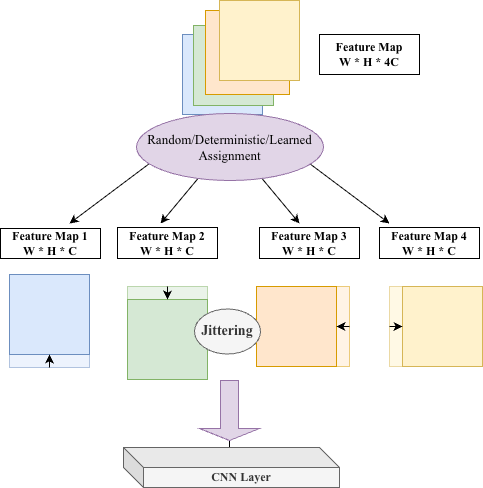

The diagram above was exported from draw.io. Its source (the exported page's mxGraphModel, read from the mxfile embedded in the PNG):
<mxGraphModel dx="976" dy="633" grid="1" gridSize="10" guides="1" tooltips="1" connect="1" arrows="1" fold="1" page="1" pageScale="1" pageWidth="827" pageHeight="1169" math="0" shadow="0">
  <root>
    <mxCell id="0" />
    <mxCell id="1" parent="0" />
    <mxCell id="bhOJYXsx66svWCEtE6Oa-1" parent="1" style="whiteSpace=wrap;html=1;aspect=fixed;fillColor=#dae8fc;strokeColor=#6c8ebf;" value="" vertex="1">
      <mxGeometry height="80" width="80" x="313" y="60" as="geometry" />
    </mxCell>
    <mxCell id="bhOJYXsx66svWCEtE6Oa-2" parent="1" style="whiteSpace=wrap;html=1;aspect=fixed;fillColor=#d5e8d4;strokeColor=#82b366;" value="" vertex="1">
      <mxGeometry height="80" width="80" x="324" y="51" as="geometry" />
    </mxCell>
    <mxCell id="bhOJYXsx66svWCEtE6Oa-3" parent="1" style="whiteSpace=wrap;html=1;aspect=fixed;fillColor=#ffe6cc;strokeColor=#d79b00;" value="" vertex="1">
      <mxGeometry height="84" width="84" x="336" y="36" as="geometry" />
    </mxCell>
    <mxCell id="bhOJYXsx66svWCEtE6Oa-4" parent="1" style="whiteSpace=wrap;html=1;aspect=fixed;fillColor=#fff2cc;strokeColor=#d6b656;" value="" vertex="1">
      <mxGeometry height="80" width="80" x="350" y="26" as="geometry" />
    </mxCell>
    <mxCell id="bhOJYXsx66svWCEtE6Oa-51" edge="1" parent="1" style="endArrow=classic;html=1;rounded=0;" value="">
      <mxGeometry height="50" relative="1" width="50" as="geometry">
        <mxPoint x="280" y="189" as="sourcePoint" />
        <mxPoint x="200" y="249" as="targetPoint" />
      </mxGeometry>
    </mxCell>
    <mxCell id="bhOJYXsx66svWCEtE6Oa-52" edge="1" parent="1" style="endArrow=classic;html=1;rounded=0;" value="">
      <mxGeometry height="50" relative="1" width="50" as="geometry">
        <mxPoint x="341" y="189" as="sourcePoint" />
        <mxPoint x="291" y="249" as="targetPoint" />
      </mxGeometry>
    </mxCell>
    <mxCell id="bhOJYXsx66svWCEtE6Oa-53" edge="1" parent="1" style="endArrow=classic;html=1;rounded=0;" value="">
      <mxGeometry height="50" relative="1" width="50" as="geometry">
        <mxPoint x="380" y="189" as="sourcePoint" />
        <mxPoint x="430" y="249" as="targetPoint" />
      </mxGeometry>
    </mxCell>
    <mxCell id="bhOJYXsx66svWCEtE6Oa-54" edge="1" parent="1" style="endArrow=classic;html=1;rounded=0;" value="">
      <mxGeometry height="50" relative="1" width="50" as="geometry">
        <mxPoint x="440" y="189" as="sourcePoint" />
        <mxPoint x="520" y="249" as="targetPoint" />
      </mxGeometry>
    </mxCell>
    <mxCell id="bhOJYXsx66svWCEtE6Oa-55" parent="1" style="whiteSpace=wrap;aspect=fixed;fillColor=#dae8fc;strokeColor=#6c8ebf;opacity=50;" value="" vertex="1">
      <mxGeometry height="80" width="80" x="140" y="313" as="geometry" />
    </mxCell>
    <mxCell id="bhOJYXsx66svWCEtE6Oa-56" parent="1" style="whiteSpace=wrap;html=1;aspect=fixed;fillColor=#d5e8d4;strokeColor=#82b366;textOpacity=20;opacity=50;" value="" vertex="1">
      <mxGeometry height="80" width="80" x="258" y="312" as="geometry" />
    </mxCell>
    <mxCell id="bhOJYXsx66svWCEtE6Oa-57" parent="1" style="whiteSpace=wrap;html=1;aspect=fixed;fillColor=#ffe6cc;strokeColor=#d79b00;textOpacity=20;opacity=50;" value="" vertex="1">
      <mxGeometry height="80" width="80" x="400" y="312" as="geometry" />
    </mxCell>
    <mxCell id="bhOJYXsx66svWCEtE6Oa-58" parent="1" style="whiteSpace=wrap;html=1;aspect=fixed;fillColor=#fff2cc;strokeColor=#d6b656;textOpacity=20;opacity=50;" value="" vertex="1">
      <mxGeometry height="80" width="80" x="520" y="312" as="geometry" />
    </mxCell>
    <mxCell id="bhOJYXsx66svWCEtE6Oa-62" parent="1" style="whiteSpace=wrap;html=1;align=center;fontFamily=Times New Roman;fontStyle=1" value="Feature Map&lt;div&gt;W * H * 4C&lt;/div&gt;" vertex="1">
      <mxGeometry height="40" width="100" x="450" y="60" as="geometry" />
    </mxCell>
    <mxCell id="bhOJYXsx66svWCEtE6Oa-63" parent="1" style="whiteSpace=wrap;html=1;align=center;fontFamily=Times New Roman;fontStyle=1" value="Feature Map 1&lt;div&gt;W * H * C&lt;/div&gt;" vertex="1">
      <mxGeometry height="30" width="100" x="131" y="254" as="geometry" />
    </mxCell>
    <mxCell id="bhOJYXsx66svWCEtE6Oa-64" parent="1" style="ellipse;whiteSpace=wrap;html=1;align=center;fillColor=#e1d5e7;strokeColor=#9673a6;strokeWidth=1;fontSize=13;fontFamily=Times New Roman;fontStyle=0" value="Random/Deterministic/Learned Assignment" vertex="1">
      <mxGeometry height="67" width="187" x="267" y="139" as="geometry" />
    </mxCell>
    <mxCell id="bhOJYXsx66svWCEtE6Oa-65" parent="1" style="whiteSpace=wrap;html=1;align=center;fontFamily=Times New Roman;fontStyle=1" value="Feature Map 2&lt;div&gt;W * H * C&lt;/div&gt;" vertex="1">
      <mxGeometry height="31" width="100" x="248" y="253" as="geometry" />
    </mxCell>
    <mxCell id="bhOJYXsx66svWCEtE6Oa-66" parent="1" style="whiteSpace=wrap;html=1;align=center;fontFamily=Times New Roman;fontStyle=1" value="Feature Map 3&lt;div&gt;W * H * C&lt;/div&gt;" vertex="1">
      <mxGeometry height="31" width="100" x="390" y="253" as="geometry" />
    </mxCell>
    <mxCell id="bhOJYXsx66svWCEtE6Oa-67" parent="1" style="whiteSpace=wrap;html=1;align=center;fontFamily=Times New Roman;fontStyle=1" value="Feature Map 4&lt;div&gt;W * H * C&lt;/div&gt;" vertex="1">
      <mxGeometry height="31" width="100" x="510" y="253" as="geometry" />
    </mxCell>
    <mxCell id="rEZ4lhZSVFG6R-mnpy_6-4" edge="1" parent="1" source="bhOJYXsx66svWCEtE6Oa-90" style="edgeStyle=orthogonalEdgeStyle;rounded=0;orthogonalLoop=1;jettySize=auto;html=1;" target="TDrwHBjVCXl8IH4VzFzX-15" value="">
      <mxGeometry relative="1" as="geometry" />
    </mxCell>
    <mxCell id="bhOJYXsx66svWCEtE6Oa-90" parent="1" style="shape=singleArrow;direction=south;whiteSpace=wrap;html=1;fillColor=#e1d5e7;strokeColor=#9673a6;" value="" vertex="1">
      <mxGeometry height="60" width="60" x="330" y="406" as="geometry" />
    </mxCell>
    <mxCell id="TDrwHBjVCXl8IH4VzFzX-2" parent="1" style="whiteSpace=wrap;html=1;aspect=fixed;fillColor=#dae8fc;strokeColor=#6c8ebf;" value="" vertex="1">
      <mxGeometry height="80" width="80" x="140" y="300" as="geometry" />
    </mxCell>
    <mxCell id="TDrwHBjVCXl8IH4VzFzX-3" parent="1" style="whiteSpace=wrap;html=1;aspect=fixed;fillColor=#d5e8d4;strokeColor=#82b366;" value="" vertex="1">
      <mxGeometry height="80" width="80" x="258" y="325" as="geometry" />
    </mxCell>
    <mxCell id="TDrwHBjVCXl8IH4VzFzX-4" parent="1" style="whiteSpace=wrap;html=1;aspect=fixed;fillColor=#ffe6cc;strokeColor=#d79b00;" value="" vertex="1">
      <mxGeometry height="80" width="80" x="387" y="312" as="geometry" />
    </mxCell>
    <mxCell id="TDrwHBjVCXl8IH4VzFzX-5" parent="1" style="whiteSpace=wrap;html=1;aspect=fixed;fillColor=#fff2cc;strokeColor=#d6b656;" value="" vertex="1">
      <mxGeometry height="80" width="80" x="533" y="312" as="geometry" />
    </mxCell>
    <mxCell id="TDrwHBjVCXl8IH4VzFzX-11" edge="1" parent="1" source="bhOJYXsx66svWCEtE6Oa-55" style="endArrow=classic;html=1;rounded=0;exitX=0.5;exitY=1;exitDx=0;exitDy=0;entryX=0.5;entryY=1;entryDx=0;entryDy=0;" target="TDrwHBjVCXl8IH4VzFzX-2" value="">
      <mxGeometry height="50" relative="1" width="50" as="geometry">
        <mxPoint x="390" y="400" as="sourcePoint" />
        <mxPoint x="440" y="350" as="targetPoint" />
      </mxGeometry>
    </mxCell>
    <mxCell id="TDrwHBjVCXl8IH4VzFzX-12" edge="1" parent="1" source="bhOJYXsx66svWCEtE6Oa-56" style="endArrow=classic;html=1;rounded=0;exitX=0.5;exitY=0;exitDx=0;exitDy=0;entryX=0.5;entryY=0;entryDx=0;entryDy=0;" target="TDrwHBjVCXl8IH4VzFzX-3" value="">
      <mxGeometry height="50" relative="1" width="50" as="geometry">
        <mxPoint x="390" y="400" as="sourcePoint" />
        <mxPoint x="440" y="350" as="targetPoint" />
      </mxGeometry>
    </mxCell>
    <mxCell id="TDrwHBjVCXl8IH4VzFzX-13" edge="1" parent="1" source="bhOJYXsx66svWCEtE6Oa-57" style="endArrow=classic;html=1;rounded=0;exitX=1;exitY=0.5;exitDx=0;exitDy=0;entryX=1;entryY=0.5;entryDx=0;entryDy=0;" target="TDrwHBjVCXl8IH4VzFzX-4" value="">
      <mxGeometry height="50" relative="1" width="50" as="geometry">
        <mxPoint x="390" y="400" as="sourcePoint" />
        <mxPoint x="440" y="350" as="targetPoint" />
      </mxGeometry>
    </mxCell>
    <mxCell id="TDrwHBjVCXl8IH4VzFzX-14" edge="1" parent="1" source="bhOJYXsx66svWCEtE6Oa-58" style="endArrow=classic;html=1;rounded=0;exitX=0;exitY=0.5;exitDx=0;exitDy=0;entryX=0;entryY=0.5;entryDx=0;entryDy=0;" target="TDrwHBjVCXl8IH4VzFzX-5" value="">
      <mxGeometry height="50" relative="1" width="50" as="geometry">
        <mxPoint x="390" y="400" as="sourcePoint" />
        <mxPoint x="440" y="350" as="targetPoint" />
      </mxGeometry>
    </mxCell>
    <mxCell id="TDrwHBjVCXl8IH4VzFzX-15" parent="1" style="shape=cube;whiteSpace=wrap;html=1;boundedLbl=1;backgroundOutline=1;darkOpacity=0.05;darkOpacity2=0.1;size=20;rotation=0;fontFamily=Times New Roman;fillColor=#f5f5f5;fontColor=#333333;strokeColor=#666666;fontStyle=1" value="CNN Layer" vertex="1">
      <mxGeometry height="40" width="216" x="254" y="473" as="geometry" />
    </mxCell>
    <mxCell id="rEZ4lhZSVFG6R-mnpy_6-3" parent="1" style="ellipse;whiteSpace=wrap;html=1;fontFamily=Times New Roman;fontSize=14;fontStyle=1;fillColor=#f5f5f5;fontColor=#333333;strokeColor=#666666;" value="Jittering" vertex="1">
      <mxGeometry height="45" width="66" x="325" y="334.5" as="geometry" />
    </mxCell>
  </root>
</mxGraphModel>